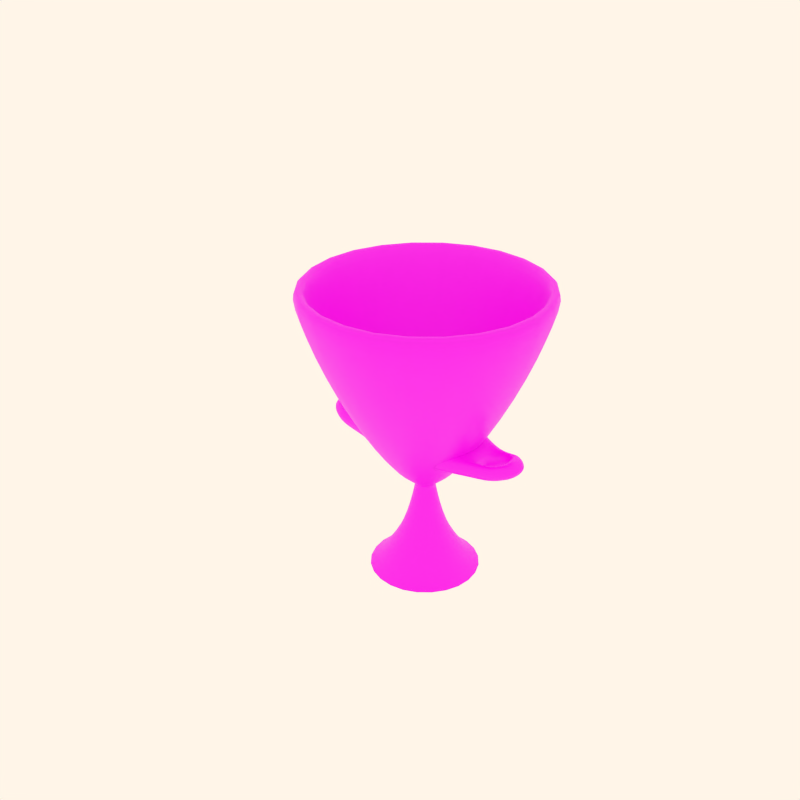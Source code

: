 # Source: pottery17.blend  (saved by Blender 2.82.7; exported with 4.5.12 LTS)
import bpy
from mathutils import Matrix  # noqa: F401  (used for matrix-valued properties, if any)

bpy.ops.wm.read_factory_settings(use_empty=True)
scene = bpy.context.scene
scene.name = 'Scene'

# ---- collections
col_collection_1 = bpy.data.collections.new('Collection 1'); scene.collection.children.link(col_collection_1)
col_collection_2 = bpy.data.collections.new('Collection 2'); scene.collection.children.link(col_collection_2)
col_collection_3 = bpy.data.collections.new('Collection 3'); scene.collection.children.link(col_collection_3)
col_collection_4 = bpy.data.collections.new('Collection 4'); scene.collection.children.link(col_collection_4)

# ---- images (referenced by path relative to the original .blend; pixels are not part of the script)
import os
ASSET_DIR = os.environ.get("B2B_ASSET_DIR", "")  # directory of the original .blend (textures are referenced by path, not embedded)
HERE = os.path.dirname(os.path.abspath(__file__))  # packed textures are extracted next to this script under _unpacked/

def load_image(name, relpath, width, height, colorspace="sRGB"):
    """Load a texture the original file referenced (path relative to the .blend, or extracted next to this script)."""
    p = next((c for c in (os.path.join(HERE, relpath), os.path.join(ASSET_DIR, relpath)) if relpath and os.path.exists(c)), "")
    if p:
        img = bpy.data.images.load(p, check_existing=True)
        img.name = name
    else:  # same state as the original file: an image datablock whose file is absent (Cycles renders it pink)
        img = bpy.data.images.new(name, width, height)
        img.source = "FILE"
        img.filepath = "//" + (relpath or name)
    img.colorspace_settings.name = colorspace
    return img
img_10_png_001 = load_image('10.png.001', '10.png.001.png', 1024, 1024, 'sRGB')

# ---- materials (node trees are filled in below, after node groups)
mat_decorazione10 = bpy.data.materials.new('decorazione10')
mat_decorazione10.alpha_threshold = 0.0
mat_decorazione10.use_transparent_shadow = False
mat_decorazione10.diffuse_color = (0.8, 0.6371, 0.4994, 1.0)
mat_decorazione10.roughness = 0.5
mat_decorazione10.specular_intensity = 0.0
mat_decorazione10.line_color = (0.0, 0.0, 0.0, 1.0)

# ---- material node trees
mat_decorazione10.use_nodes = True; mat_decorazione10.node_tree.nodes.clear()
_N = mat_decorazione10.node_tree.nodes; _L = mat_decorazione10.node_tree.links
n0 = _N.new('ShaderNodeOutputMaterial'); n0.name = 'Material Output'; n0.location = (300, 300)
n1 = _N.new('ShaderNodeBsdfPrincipled'); n1.name = 'Principled BSDF'; n1.location = (10, 300)
n1.distribution = 'GGX'
n1.subsurface_method = 'BURLEY'
n1.inputs[3].default_value = 1.45
n1.inputs[27].default_value = (0.0, 0.0, 0.0, 1.0)
n1.inputs[28].default_value = 1.0
n2 = _N.new('ShaderNodeTexImage'); n2.name = 'Image Texture'; n2.location = (-274, 221)
n2.image = img_10_png_001
_L.new(n1.outputs[0], n0.inputs[0])
_L.new(n2.outputs[0], n1.inputs[0])
n0.is_active_output = True

# ---- world
world_world = bpy.data.worlds.new('World'); scene.world = world_world
world_world.color = (1.0, 0.9157, 0.8077)
world_world.use_sun_shadow = False
world_world.sun_shadow_jitter_overblur = 0.0
world_world.cycles.sampling_method = 'MANUAL'
world_world.cycles.sample_map_resolution = 256

# ---- meshes
me_cylinder_010 = bpy.data.meshes.new('Cylinder.010')
me_cylinder_010.from_pydata([(-0.2712, 0.5956, 108.3), (-0.2308, -0.6008, 108.3), (-0.0483, -0.255, 104.0), (-0.0483, 0.2065, 104.0), (-0.06214, 0.5107, 122.0), (-0.0474, -0.4217, 122.3), (0.004747, -0.2082, 123.3), (-0.06214, 0.2522, 122.0), (0.5262, 0.2713, 133.3), (0.2939, 0.2713, 126.9), (0.5923, 0.3468, 127.2), (0.36, 0.3468, 120.8), (0.36, -0.3371, 120.8), (0.5923, -0.3371, 127.2), (0.2939, -0.2617, 126.9), (0.5262, -0.2617, 133.3), (0.6686, -0.201, 121.0), (0.6686, 0.1845, 121.0), (0.8303, 0.1236, 131.3), (0.8303, -0.1401, 131.3), (0.8224, 0.1236, 138.7), (0.8224, -0.1401, 138.7), (0.6684, 0.1236, 139.4), (0.6684, -0.1401, 139.4), (0.475, -0.201, 113.1), (0.475, 0.1845, 113.1), (0.2995, -0.201, 125.2), (0.2995, 0.1845, 125.2), (0.5474, 0.1845, 132.8), (0.5474, -0.201, 132.8), (-0.658, -0.722, -11.25), (-0.9214, 0.2577, -15.8), (-0.255, 0.9883, -3.351), (0.6748, 0.7391, 13.66), (0.9382, -0.2406, 18.22), (0.2717, -0.9712, 5.766), (-0.5457, -0.5435, -0.8928), (-0.7444, 0.1957, -4.333), (-0.2416, 0.747, 5.065), (0.46, 0.559, 17.9), (0.6587, -0.1802, 21.34), (0.1559, -0.7315, 11.94), (0.008378, 0.008548, 1.208), (-0.8993, 0.2499, -14.37), (-0.644, -0.6997, -9.952), (-0.2533, 0.9581, -2.299), (0.6479, 0.7166, 14.19), (0.9032, -0.233, 18.61), (0.2573, -0.9412, 6.539), (-0.1332, -0.3304, 35.77), (0.09489, -0.08033, 40.04), (0.004748, 0.255, 38.48), (-0.3135, 0.3403, 32.65), (-0.5416, 0.0902, 28.39), (-0.4514, -0.2451, 29.95), (-0.5724, -0.1219, 65.83), (-0.6168, 0.04323, 65.06), (-0.5045, 0.1664, 67.16), (-0.3477, 0.1244, 70.03), (-0.3034, -0.04074, 70.8), (-0.4157, -0.1639, 68.7), (-0.4245, -0.164, 69.95), (-0.3122, -0.04088, 72.05), (-0.3566, 0.1242, 71.28), (-0.5133, 0.1662, 68.42), (-0.6256, 0.0431, 66.32), (-0.5812, -0.122, 67.09), (-0.986, -0.4641, 74.69), (-1.153, 0.1578, 71.8), (-0.7302, 0.6215, 79.7), (-0.1401, 0.4634, 90.5), (0.0271, -0.1585, 93.39), (-0.3959, -0.6222, 85.49), (-0.5849, -1.54, 151.5), (0.4575, -0.3968, 171.0), (0.04557, 1.136, 163.9), (-1.409, 1.525, 137.3), (-2.451, 0.3826, 117.8), (-2.039, -1.15, 124.9), (-2.957, -1.636, 185.3), (-3.541, 0.5381, 175.2), (-2.063, 2.159, 202.8), (0.0002699, 1.606, 240.6), (0.5846, -0.5673, 250.7), (-0.8939, -2.188, 223.1), (-0.9827, -1.96, 225.9), (0.3407, -0.5097, 250.6), (-0.1823, 1.436, 241.6), (-2.029, 1.93, 207.8), (-3.352, 0.4796, 183.1), (-2.829, -1.466, 192.1), (-2.729, -1.394, 188.3), (-3.226, 0.4559, 179.7), (-1.968, 1.835, 203.2), (-0.2122, 1.365, 235.3), (0.2851, -0.4849, 244.0), (-0.9732, -1.864, 220.4), (-0.5793, -1.356, 142.9), (0.3388, -0.3495, 160.0), (-0.024, 1.0, 153.7), (-1.305, 1.343, 130.3), (-2.223, 0.3369, 113.1), (-1.86, -1.013, 119.4), (-0.7637, -0.2583, 73.18), (-0.8569, 0.08835, 71.56), (-0.6211, 0.3469, 75.97), (-0.292, 0.2587, 81.99), (-0.1988, -0.08797, 83.61), (-0.4347, -0.3465, 79.2), (-0.4876, 0.0008179, 71.85), (-2.021, -0.241, 85.64), (-2.032, 0.1443, 85.44), (-1.746, 0.1526, 87.61), (-1.735, -0.2327, 87.81), (-1.73, 0.1501, 72.56), (-1.72, -0.2352, 72.76), (-2.197, -0.1848, 86.7), (-2.205, 0.07885, 86.57), (-2.307, -0.1889, 81.15), (-2.315, 0.07474, 81.01), (-2.222, -0.1877, 75.2), (-2.229, 0.07595, 75.07), (-1.978, 0.1432, 72.34), (-1.967, -0.2421, 72.54), (-2.009, -0.3012, 86.72), (-1.75, -0.2936, 89.34), (-1.982, -0.3772, 79.86), (-1.723, -0.3696, 82.49), (-1.742, 0.314, 82.15), (-2.0, 0.3064, 79.52), (-1.765, 0.2393, 89.07), (-2.024, 0.2316, 86.45), (-1.429, 0.2309, 96.9), (-1.483, -0.2314, 95.91), (-1.425, -0.4432, 96.97), (-1.436, 0.4892, 96.77), (-1.215, 0.1883, 82.59), (-1.202, -0.273, 82.82), (-1.105, -0.6145, 92.25), (-1.107, 0.5826, 92.96)], [], [(11, 0, 4, 9), (14, 5, 1, 12), (3, 0, 11, 25), (12, 1, 2, 24), (24, 2, 3, 25), (9, 4, 7, 27), (26, 6, 5, 14), (27, 7, 6, 26), (28, 8, 9, 27), (28, 22, 8), (22, 20, 10, 8), (20, 18, 17, 10), (25, 11, 10, 17), (9, 8, 10, 11), (24, 16, 13, 12), (21, 13, 16, 19), (23, 15, 13, 21), (14, 12, 13, 15), (29, 15, 23), (15, 29, 26, 14), (19, 16, 17, 18), (21, 19, 18, 20), (23, 21, 20, 22), (29, 23, 22, 28), (26, 29, 16, 24), (27, 26, 24, 25), (28, 27, 25, 17), (29, 28, 17, 16), (42, 30, 31), (42, 31, 32), (42, 32, 33), (42, 33, 34), (42, 34, 35), (35, 30, 42), (30, 44, 43, 31), (44, 36, 37, 43), (31, 43, 45, 32), (43, 37, 38, 45), (32, 45, 46, 33), (45, 38, 39, 46), (33, 46, 47, 34), (46, 39, 40, 47), (34, 47, 48, 35), (47, 40, 41, 48), (36, 44, 48, 41), (44, 30, 35, 48), (36, 41, 49, 54), (41, 40, 50, 49), (40, 39, 51, 50), (39, 38, 52, 51), (38, 37, 53, 52), (37, 36, 54, 53), (53, 54, 55, 56), (52, 53, 56, 57), (51, 52, 57, 58), (50, 51, 58, 59), (49, 50, 59, 60), (54, 49, 60, 55), (55, 60, 61, 66), (60, 59, 62, 61), (59, 58, 63, 62), (58, 57, 64, 63), (57, 56, 65, 64), (56, 55, 66, 65), (65, 66, 67, 68), (64, 65, 68, 69), (63, 64, 69, 70), (62, 63, 70, 71), (61, 62, 71, 72), (66, 61, 72, 67), (67, 72, 73, 78), (72, 71, 74, 73), (71, 70, 75, 74), (70, 69, 76, 75), (69, 68, 77, 76), (68, 67, 78, 77), (77, 78, 79, 80), (76, 77, 80, 81), (75, 76, 81, 82), (74, 75, 82, 83), (73, 74, 83, 84), (78, 73, 84, 79), (79, 84, 85, 90), (84, 83, 86, 85), (83, 82, 87, 86), (82, 81, 88, 87), (81, 80, 89, 88), (80, 79, 90, 89), (89, 90, 91, 92), (88, 89, 92, 93), (87, 88, 93, 94), (86, 87, 94, 95), (85, 86, 95, 96), (90, 85, 96, 91), (91, 96, 97, 102), (96, 95, 98, 97), (95, 94, 99, 98), (94, 93, 100, 99), (93, 92, 101, 100), (92, 91, 102, 101), (101, 102, 103, 104), (100, 101, 104, 105), (99, 100, 105, 106), (98, 99, 106, 107), (97, 98, 107, 108), (102, 97, 108, 103), (109, 104, 103), (109, 105, 104), (109, 106, 105), (109, 107, 106), (109, 108, 107), (109, 103, 108), (110, 111, 122, 123), (111, 112, 114, 122), (112, 113, 115, 114), (113, 110, 123, 115), (110, 116, 117, 111), (116, 118, 119, 117), (118, 120, 121, 119), (120, 123, 122, 121), (124, 110, 113, 125), (110, 124, 116), (125, 127, 126, 124), (116, 124, 126, 118), (118, 126, 123, 120), (115, 123, 126, 127), (130, 131, 129, 128), (114, 128, 129, 122), (119, 121, 122, 129), (117, 119, 129, 131), (111, 117, 131), (111, 131, 130, 112), (112, 132, 133, 113), (113, 133, 134, 125), (130, 135, 132, 112), (115, 137, 136, 114), (127, 138, 137, 115), (136, 139, 128, 114), (125, 134, 138, 127), (128, 139, 135, 130)])
me_cylinder_010.polygons.foreach_set('use_smooth', [True] * 140)
_uv = me_cylinder_010.uv_layers.new(name='UVTex')
_uv.uv.foreach_set('vector', [0.6902, 0.8982, 0.6902, 0.8675, 0.6979, 0.8676, 0.6983, 0.8981, 0.7369, 0.898, 0.737, 0.8674, 0.745, 0.867, 0.7454, 0.8981, 0.6404, 0.8674, 0.6632, 0.8679, 0.6629, 0.9021, 0.6394, 0.9023, 0.5877, 0.9025, 0.5877, 0.8672, 0.6093, 0.8672, 0.6114, 0.9022, 0.6114, 0.9022, 0.6093, 0.8672, 0.6404, 0.8674, 0.6394, 0.9023, 0.6983, 0.8981, 0.6979, 0.8676, 0.7061, 0.8675, 0.7063, 0.898, 0.7295, 0.8981, 0.7288, 0.8673, 0.737, 0.8674, 0.7369, 0.898, 0.7063, 0.898, 0.7061, 0.8675, 0.7288, 0.8673, 0.7295, 0.8981, 0.7055, 0.9371, 0.6986, 0.9373, 0.6983, 0.8981, 0.7063, 0.898, 0.7055, 0.9371, 0.7019, 0.9454, 0.6986, 0.9373, 0.7019, 0.9454, 0.6901, 0.9609, 0.6902, 0.9372, 0.6986, 0.9373, 0.6371, 0.9651, 0.6344, 0.9446, 0.6413, 0.9074, 0.663, 0.9074, 0.6394, 0.9023, 0.6629, 0.9021, 0.663, 0.9074, 0.6413, 0.9074, 0.6983, 0.8981, 0.6986, 0.9373, 0.6902, 0.9372, 0.6902, 0.8982, 0.6114, 0.9022, 0.6093, 0.9073, 0.5876, 0.9075, 0.5877, 0.9025, 0.6151, 0.965, 0.5876, 0.9075, 0.6093, 0.9073, 0.6173, 0.9445, 0.7326, 0.9453, 0.7368, 0.9366, 0.7448, 0.9373, 0.7429, 0.9621, 0.7369, 0.898, 0.7454, 0.8981, 0.7448, 0.9373, 0.7368, 0.9366, 0.7293, 0.9367, 0.7368, 0.9366, 0.7326, 0.9453, 0.7368, 0.9366, 0.7293, 0.9367, 0.7295, 0.8981, 0.7369, 0.898, 0.6173, 0.9445, 0.6093, 0.9073, 0.6413, 0.9074, 0.6344, 0.9446, 0.6151, 0.965, 0.6173, 0.9445, 0.6344, 0.9446, 0.6371, 0.9651, 0.7326, 0.9453, 0.7429, 0.9621, 0.6901, 0.9609, 0.7019, 0.9454, 0.7293, 0.9367, 0.7326, 0.9453, 0.7019, 0.9454, 0.7055, 0.9371, 0.7295, 0.8981, 0.7293, 0.9367, 0.7217, 0.92, 0.7211, 0.9165, 0.7063, 0.898, 0.7295, 0.8981, 0.7211, 0.9165, 0.7133, 0.9157, 0.7055, 0.9371, 0.7063, 0.898, 0.7133, 0.9157, 0.7136, 0.9201, 0.7293, 0.9367, 0.7055, 0.9371, 0.7136, 0.9201, 0.7217, 0.92, 0.6384, 0.6025, 0.6946, 0.635, 0.6384, 0.6674, 0.6384, 0.6025, 0.6384, 0.6674, 0.5822, 0.635, 0.6384, 0.6025, 0.5822, 0.635, 0.5822, 0.5701, 0.6384, 0.6025, 0.5822, 0.5701, 0.6384, 0.5376, 0.6384, 0.6025, 0.6384, 0.5376, 0.6946, 0.5701, 0.6946, 0.5701, 0.6946, 0.635, 0.6384, 0.6025, 0.9292, 0.02474, 0.9295, 0.04579, 0.849, 0.04718, 0.8494, 0.0232, 0.9295, 0.04579, 0.93, 0.1281, 0.8489, 0.1296, 0.849, 0.04718, 0.8494, 0.0232, 0.849, 0.04718, 0.7572, 0.04679, 0.7576, 0.02306, 0.849, 0.04718, 0.8489, 0.1296, 0.7567, 0.13, 0.7572, 0.04679, 0.7576, 0.02306, 0.7572, 0.04679, 0.6694, 0.04676, 0.6692, 0.02229, 0.7572, 0.04679, 0.7567, 0.13, 0.6692, 0.1294, 0.6694, 0.04676, 0.6692, 0.02229, 0.6694, 0.04676, 0.5755, 0.04659, 0.5756, 0.02229, 0.6694, 0.04676, 0.6692, 0.1294, 0.5755, 0.1296, 0.5755, 0.04659, 0.5756, 0.02229, 0.5755, 0.04659, 0.5001, 0.04579, 0.4994, 0.02289, 0.5755, 0.04659, 0.5755, 0.1296, 0.5025, 0.1334, 0.5001, 0.04579, 0.93, 0.1281, 0.9295, 0.04579, 0.9954, 0.04661, 0.9954, 0.127, 0.9295, 0.04579, 0.9292, 0.02474, 0.9951, 0.02476, 0.9954, 0.04661, 0.93, 0.1281, 0.9954, 0.127, 0.9948, 0.217, 0.929, 0.2183, 0.5025, 0.1334, 0.5755, 0.1296, 0.5751, 0.2152, 0.503, 0.2143, 0.5755, 0.1296, 0.6692, 0.1294, 0.671, 0.2209, 0.5751, 0.2152, 0.6692, 0.1294, 0.7567, 0.13, 0.7564, 0.2212, 0.671, 0.2209, 0.7567, 0.13, 0.8489, 0.1296, 0.8484, 0.2189, 0.7564, 0.2212, 0.8489, 0.1296, 0.93, 0.1281, 0.929, 0.2183, 0.8484, 0.2189, 0.8484, 0.2189, 0.929, 0.2183, 0.9296, 0.2389, 0.8478, 0.2378, 0.7564, 0.2212, 0.8484, 0.2189, 0.8478, 0.2378, 0.7555, 0.2393, 0.671, 0.2209, 0.7564, 0.2212, 0.7555, 0.2393, 0.6698, 0.239, 0.5751, 0.2152, 0.671, 0.2209, 0.6698, 0.239, 0.5735, 0.2425, 0.503, 0.2143, 0.5751, 0.2152, 0.5735, 0.2425, 0.5037, 0.2427, 0.929, 0.2183, 0.9948, 0.217, 0.9945, 0.2385, 0.9296, 0.2389, 0.9296, 0.2389, 0.9945, 0.2385, 0.995, 0.2579, 0.928, 0.2572, 0.5037, 0.2427, 0.5735, 0.2425, 0.5742, 0.2629, 0.5037, 0.2634, 0.5735, 0.2425, 0.6698, 0.239, 0.6693, 0.2601, 0.5742, 0.2629, 0.6698, 0.239, 0.7555, 0.2393, 0.7549, 0.2575, 0.6693, 0.2601, 0.7555, 0.2393, 0.8478, 0.2378, 0.8466, 0.2585, 0.7549, 0.2575, 0.8478, 0.2378, 0.9296, 0.2389, 0.928, 0.2572, 0.8466, 0.2585, 0.8466, 0.2585, 0.928, 0.2572, 0.9266, 0.3007, 0.8464, 0.3006, 0.7549, 0.2575, 0.8466, 0.2585, 0.8464, 0.3006, 0.7544, 0.3015, 0.6693, 0.2601, 0.7549, 0.2575, 0.7544, 0.3015, 0.6696, 0.3006, 0.5742, 0.2629, 0.6693, 0.2601, 0.6696, 0.3006, 0.572, 0.3002, 0.5037, 0.2634, 0.5742, 0.2629, 0.572, 0.3002, 0.5051, 0.2992, 0.928, 0.2572, 0.995, 0.2579, 0.995, 0.3018, 0.9266, 0.3007, 0.9266, 0.3007, 0.995, 0.3018, 0.9959, 0.3926, 0.9252, 0.3927, 0.5051, 0.2992, 0.572, 0.3002, 0.5722, 0.3933, 0.5043, 0.3915, 0.572, 0.3002, 0.6696, 0.3006, 0.6688, 0.3913, 0.5722, 0.3933, 0.6696, 0.3006, 0.7544, 0.3015, 0.7504, 0.3923, 0.6688, 0.3913, 0.7544, 0.3015, 0.8464, 0.3006, 0.8475, 0.3925, 0.7504, 0.3923, 0.8464, 0.3006, 0.9266, 0.3007, 0.9252, 0.3927, 0.8475, 0.3925, 0.8475, 0.3925, 0.9252, 0.3927, 0.9237, 0.4844, 0.8437, 0.4883, 0.7504, 0.3923, 0.8475, 0.3925, 0.8437, 0.4883, 0.7512, 0.4865, 0.6688, 0.3913, 0.7504, 0.3923, 0.7512, 0.4865, 0.6682, 0.4889, 0.5722, 0.3933, 0.6688, 0.3913, 0.6682, 0.4889, 0.575, 0.4848, 0.5043, 0.3915, 0.5722, 0.3933, 0.575, 0.4848, 0.5018, 0.4849, 0.9252, 0.3927, 0.9959, 0.3926, 0.9951, 0.4892, 0.9237, 0.4844, 0.7523, 0.7005, 0.7932, 0.7024, 0.7929, 0.7161, 0.7522, 0.7151, 0.5307, 0.7001, 0.5696, 0.6998, 0.5692, 0.7138, 0.5318, 0.7142, 0.5696, 0.6998, 0.6201, 0.7001, 0.6203, 0.7143, 0.5692, 0.7138, 0.6201, 0.7001, 0.6616, 0.7002, 0.6617, 0.7141, 0.6203, 0.7143, 0.6616, 0.7002, 0.7103, 0.7001, 0.7102, 0.7147, 0.6617, 0.7141, 0.7103, 0.7001, 0.7523, 0.7005, 0.7522, 0.7151, 0.7102, 0.7147, 0.7102, 0.7147, 0.7522, 0.7151, 0.7525, 0.7278, 0.7098, 0.7275, 0.6617, 0.7141, 0.7102, 0.7147, 0.7098, 0.7275, 0.6614, 0.727, 0.6203, 0.7143, 0.6617, 0.7141, 0.6614, 0.727, 0.6203, 0.7269, 0.5692, 0.7138, 0.6203, 0.7143, 0.6203, 0.7269, 0.5688, 0.726, 0.5318, 0.7142, 0.5692, 0.7138, 0.5688, 0.726, 0.5312, 0.7252, 0.7522, 0.7151, 0.7929, 0.7161, 0.7926, 0.727, 0.7525, 0.7278, 0.7525, 0.7278, 0.7926, 0.727, 0.7927, 0.8239, 0.7526, 0.8239, 0.5312, 0.7252, 0.5688, 0.726, 0.5695, 0.8231, 0.5296, 0.8219, 0.5688, 0.726, 0.6203, 0.7269, 0.6199, 0.8233, 0.5695, 0.8231, 0.6203, 0.7269, 0.6614, 0.727, 0.6606, 0.8242, 0.6199, 0.8233, 0.6614, 0.727, 0.7098, 0.7275, 0.71, 0.8226, 0.6606, 0.8242, 0.7098, 0.7275, 0.7525, 0.7278, 0.7526, 0.8239, 0.71, 0.8226, 0.71, 0.8226, 0.7526, 0.8239, 0.7519, 0.8461, 0.7085, 0.8468, 0.6606, 0.8242, 0.71, 0.8226, 0.7085, 0.8468, 0.6607, 0.8473, 0.6199, 0.8233, 0.6606, 0.8242, 0.6607, 0.8473, 0.6202, 0.848, 0.5695, 0.8231, 0.6199, 0.8233, 0.6202, 0.848, 0.5707, 0.847, 0.5296, 0.8219, 0.5695, 0.8231, 0.5707, 0.847, 0.5296, 0.8474, 0.7526, 0.8239, 0.7927, 0.8239, 0.7932, 0.8466, 0.7519, 0.8461, 0.7175, 0.5575, 0.7405, 0.5575, 0.729, 0.5774, 0.7175, 0.5575, 0.729, 0.5376, 0.7405, 0.5575, 0.7175, 0.5575, 0.706, 0.5376, 0.729, 0.5376, 0.7175, 0.5575, 0.6946, 0.5575, 0.706, 0.5376, 0.7175, 0.5575, 0.706, 0.5774, 0.6946, 0.5575, 0.7175, 0.5575, 0.729, 0.5774, 0.706, 0.5774, 0.7293, 0.9367, 0.7055, 0.9371, 0.7136, 0.9201, 0.7217, 0.92, 0.7055, 0.9371, 0.7063, 0.898, 0.7133, 0.9157, 0.7136, 0.9201, 0.7063, 0.898, 0.7295, 0.8981, 0.7211, 0.9165, 0.7133, 0.9157, 0.7295, 0.8981, 0.7293, 0.9367, 0.7217, 0.92, 0.7211, 0.9165, 0.7293, 0.9367, 0.7326, 0.9453, 0.7019, 0.9454, 0.7055, 0.9371, 0.7326, 0.9453, 0.7429, 0.9621, 0.6901, 0.9609, 0.7019, 0.9454, 0.6151, 0.965, 0.6173, 0.9445, 0.6344, 0.9446, 0.6371, 0.9651, 0.6173, 0.9445, 0.6093, 0.9073, 0.6413, 0.9074, 0.6344, 0.9446, 0.7368, 0.9366, 0.7293, 0.9367, 0.7295, 0.8981, 0.7369, 0.898, 0.7293, 0.9367, 0.7368, 0.9366, 0.7326, 0.9453, 0.7369, 0.898, 0.7454, 0.8981, 0.7448, 0.9373, 0.7368, 0.9366, 0.7326, 0.9453, 0.7368, 0.9366, 0.7448, 0.9373, 0.7429, 0.9621, 0.6151, 0.965, 0.5876, 0.9075, 0.6093, 0.9073, 0.6173, 0.9445, 0.6114, 0.9022, 0.6093, 0.9073, 0.5876, 0.9075, 0.5877, 0.9025, 0.6983, 0.8981, 0.6986, 0.9373, 0.6902, 0.9372, 0.6902, 0.8982, 0.6394, 0.9023, 0.6629, 0.9021, 0.663, 0.9074, 0.6413, 0.9074, 0.6371, 0.9651, 0.6344, 0.9446, 0.6413, 0.9074, 0.663, 0.9074, 0.7019, 0.9454, 0.6901, 0.9609, 0.6902, 0.9372, 0.6986, 0.9373, 0.7055, 0.9371, 0.7019, 0.9454, 0.6986, 0.9373, 0.7055, 0.9371, 0.6986, 0.9373, 0.6983, 0.8981, 0.7063, 0.898, 0.7063, 0.898, 0.7061, 0.8675, 0.7288, 0.8673, 0.7295, 0.8981, 0.7295, 0.8981, 0.7288, 0.8673, 0.737, 0.8674, 0.7369, 0.898, 0.6983, 0.8981, 0.6979, 0.8676, 0.7061, 0.8675, 0.7063, 0.898, 0.6114, 0.9022, 0.6093, 0.8672, 0.6404, 0.8674, 0.6394, 0.9023, 0.5877, 0.9025, 0.5877, 0.8672, 0.6093, 0.8672, 0.6114, 0.9022, 0.6404, 0.8674, 0.6632, 0.8679, 0.6629, 0.9021, 0.6394, 0.9023, 0.7369, 0.898, 0.737, 0.8674, 0.745, 0.867, 0.7454, 0.8981, 0.6902, 0.8982, 0.6902, 0.8675, 0.6979, 0.8676, 0.6983, 0.8981])
me_cylinder_010.materials.append(mat_decorazione10)
me_cylinder_010.use_remesh_preserve_volume = False
me_cylinder_010.use_remesh_preserve_attributes = False
me_cylinder_010.use_mirror_vertex_groups = False
me_cylinder_010.update()

# ---- objects
ob_kelbe_b_002 = bpy.data.objects.new('kelbe_B.002', me_cylinder_010)

# ---- transforms, parenting, visibility, modifiers, constraints
ob_kelbe_b_002.location = (0.0, 0.0, 0.0)
ob_kelbe_b_002.rotation_euler = (8.356e-09, 0.3439, 4.812e-08)
ob_kelbe_b_002.scale = (0.4227, 0.4227, 0.008263)
ob_kelbe_b_002.lock_rotations_4d = False
ob_kelbe_b_002.empty_display_type = 'ARROWS'
ob_kelbe_b_002.lineart.crease_threshold = 0.0
_m = ob_kelbe_b_002.modifiers.new('Subsurf', 'SUBSURF')
_m.uv_smooth = 'PRESERVE_CORNERS'
_m.quality = 2
_m.show_only_control_edges = False

# ---- collection membership
col_collection_3.objects.link(ob_kelbe_b_002)

# ---- scene / render settings (as saved in the file)
scene.frame_start = 76; scene.frame_end = 200; scene.frame_set(0)
scene.render.engine = 'BLENDER_EEVEE_NEXT'
scene.render.image_settings.color_mode = 'RGB'
scene.render.image_settings.quality = 100
scene.render.image_settings.compression = 100
scene.render.image_settings.exr_codec = 'RLE'
scene.render.resolution_x = 1080
scene.render.dither_intensity = 0.0
scene.render.use_bake_selected_to_active = True
scene.render.bake_margin = 2
scene.render.bake_bias = 0.0
scene.cycles.use_denoising = False
scene.cycles.samples = 10
scene.cycles.sampling_pattern = 'TABULATED_SOBOL'
scene.cycles.light_sampling_threshold = 0.0
scene.cycles.use_adaptive_sampling = False
scene.cycles.use_light_tree = False
scene.cycles.blur_glossy = 0.0
scene.cycles.volume_bounces = 1
scene.cycles.pixel_filter_type = 'GAUSSIAN'
scene.cycles.sample_clamp_indirect = 0.0
scene.view_settings.view_transform = 'Standard'
bpy.context.view_layer.update()

# ---- added for rendering (the .blend has no active camera): camera
cam_auto = bpy.data.cameras.new('AutoCamera')
cam_auto.lens = 50.0
cam_auto.sensor_width = 36.0
cam_auto.clip_end = 1000.0
ob_auto_camera = bpy.data.objects.new('AutoCamera', cam_auto)
scene.collection.objects.link(ob_auto_camera)
ob_auto_camera.location = (3.63588, -4.59814, 4.16043)
ob_auto_camera.rotation_euler = (1.09748, -7.21219e-08, 0.694738)
scene.camera = ob_auto_camera
bpy.context.view_layer.update()
